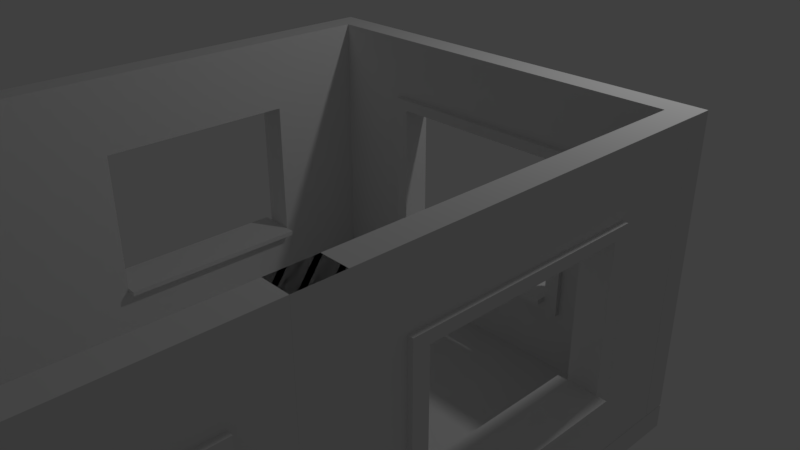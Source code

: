 # Source: Using_our_Building_Blocks_Working_Title_Backup_2.blend  (saved by Blender 2.78.0; exported with 4.5.12 LTS)
import bpy
from mathutils import Matrix  # noqa: F401  (used for matrix-valued properties, if any)

bpy.ops.wm.read_factory_settings(use_empty=True)
scene = bpy.context.scene
scene.name = 'Scene'

# ---- collections
col_collection_1 = bpy.data.collections.new('Collection 1'); scene.collection.children.link(col_collection_1)

# ---- world
world_world = bpy.data.worlds.new('World'); scene.world = world_world
world_world.color = (0.05088, 0.05088, 0.05088)
world_world.use_sun_shadow = False
world_world.sun_shadow_jitter_overblur = 0.0
world_world.cycles.sampling_method = 'MANUAL'

# ---- cameras
cam_camera = bpy.data.cameras.new('Camera')
cam_camera.clip_end = 100.0
cam_camera.lens = 35.0
cam_camera.sensor_width = 32.0
cam_camera.sensor_height = 18.0
cam_camera.ortho_scale = 7.314
cam_camera.dof.focus_distance = 0.0
cam_camera.dof.aperture_fstop = 128.0

# ---- lights
light_lamp = bpy.data.lights.new('Lamp', 'POINT')
light_lamp.transmission_factor = 0.0
light_lamp.cutoff_distance = 30.0
light_lamp.energy = 100.0
light_lamp.shadow_buffer_clip_start = 1.001
light_lamp.shadow_soft_size = 0.1
light_lamp.shadow_maximum_resolution = 0.006
light_lamp.use_absolute_resolution = True

# ---- meshes
me_filler_0_25x4x0_25 = bpy.data.meshes.new('Filler 0.25x4x0.25')
me_filler_0_25x4x0_25.from_pydata([(-1.0, -1.0, -1.0), (-1.0, -1.0, 1.0), (-1.0, 1.0, -1.0), (-1.0, 1.0, 1.0), (1.0, -1.0, -1.0), (1.0, -1.0, 1.0), (1.0, 1.0, -1.0), (1.0, 1.0, 1.0)], [], [(0, 1, 3, 2), (2, 3, 7, 6), (6, 7, 5, 4), (4, 5, 1, 0), (2, 6, 4, 0), (7, 3, 1, 5)])
me_filler_0_25x4x0_25.use_remesh_preserve_volume = False
me_filler_0_25x4x0_25.use_remesh_preserve_attributes = False
me_filler_0_25x4x0_25.use_mirror_vertex_groups = False
me_filler_0_25x4x0_25.update()
me_filler_0_25x3x0_25 = bpy.data.meshes.new('Filler 0.25x3x0.25')
me_filler_0_25x3x0_25.from_pydata([(-1.0, -1.0, -1.0), (-1.0, -1.0, 1.0), (-1.0, 1.0, -1.0), (-1.0, 1.0, 1.0), (1.0, -1.0, -1.0), (1.0, -1.0, 1.0), (1.0, 1.0, -1.0), (1.0, 1.0, 1.0)], [], [(0, 1, 3, 2), (2, 3, 7, 6), (6, 7, 5, 4), (4, 5, 1, 0), (2, 6, 4, 0), (7, 3, 1, 5)])
me_filler_0_25x3x0_25.use_remesh_preserve_volume = False
me_filler_0_25x3x0_25.use_remesh_preserve_attributes = False
me_filler_0_25x3x0_25.use_mirror_vertex_groups = False
me_filler_0_25x3x0_25.update()
me_floor_2x2x0_25 = bpy.data.meshes.new('Floor 2x2x0.25')
me_floor_2x2x0_25.from_pydata([(0.0, 0.0, 0.0), (0.0, 2.0, 0.0), (2.0, 2.0, 0.0), (2.0, 0.0, 0.0), (0.0, 0.0, 0.25), (0.0, 2.0, 0.25), (2.0, 2.0, 0.25), (2.0, 0.0, 0.25)], [], [(0, 1, 2, 3), (4, 7, 6, 5), (3, 2, 6, 7), (1, 0, 4, 5), (2, 1, 5, 6), (0, 3, 7, 4)])
me_floor_2x2x0_25.use_remesh_preserve_volume = False
me_floor_2x2x0_25.use_remesh_preserve_attributes = False
me_floor_2x2x0_25.use_mirror_vertex_groups = False
me_floor_2x2x0_25.update()
me_sm_window_detail_3x4x0_25 = bpy.data.meshes.new('SM_Window Detail 3x4x0.25')
me_sm_window_detail_3x4x0_25.from_pydata([(0.0, 0.0, 0.0), (4.0, 0.0, 0.0), (4.0, 3.0, 0.0), (0.0, 3.0, 0.0), (2.0, 0.0, 0.0), (4.0, 1.5, 0.0), (2.0, 3.0, 0.0), (0.0, 1.5, 0.0), (3.0, 0.0, 0.0), (4.0, 2.25, 0.0), (1.0, 3.0, 0.0), (1.0, 0.0, 0.0), (0.0, 0.75, 0.0), (4.0, 0.75, 0.0), (3.0, 3.0, 0.0), (0.0, 2.25, 0.0), (3.0, 1.5, 0.0), (1.0, 1.5, 0.0), (2.0, 0.75, 0.0), (2.0, 2.25, 0.0), (1.0, 2.25, 0.0), (1.0, 0.75, 0.0), (3.0, 0.75, 0.0), (3.0, 2.25, 0.0), (3.0, 0.0, 0.25), (4.0, 0.0, 0.25), (4.0, 2.25, 0.25), (4.0, 3.0, 0.25), (1.0, 3.0, 0.25), (0.0, 3.0, 0.25), (1.0, 0.0, 0.25), (2.0, 0.0, 0.25), (0.0, 0.75, 0.25), (0.0, 0.0, 0.25), (4.0, 0.75, 0.25), (4.0, 1.5, 0.25), (3.0, 3.0, 0.25), (2.0, 3.0, 0.25), (0.0, 2.25, 0.25), (0.0, 1.5, 0.25), (3.0, 1.5, 0.25), (1.0, 0.75, 0.4), (1.0, 1.5, 0.25), (2.0, 2.25, 0.25), (1.0, 2.25, 0.25), (1.0, 0.75, 0.25), (3.0, 0.75, 0.25), (3.0, 2.25, 0.25), (4.0, 2.362, 0.0), (0.0, 2.362, 0.0), (2.0, 2.362, 0.0), (1.0, 2.362, 0.0), (3.0, 2.362, 0.0), (4.0, 2.362, 0.25), (0.0, 2.362, 0.25), (2.0, 2.362, 0.25), (1.0, 2.362, 0.25), (3.0, 2.362, 0.25), (3.15, 0.0, 0.0), (3.15, 1.5, 0.0), (3.15, 3.0, 0.0), (3.15, 0.75, 0.0), (3.15, 2.25, 0.0), (3.15, 0.0, 0.25), (3.15, 1.5, 0.25), (3.15, 3.0, 0.25), (3.15, 0.75, 0.25), (3.15, 2.25, 0.25), (3.15, 2.362, 0.25), (3.15, 2.362, 0.0), (0.0, 0.6375, 0.0), (2.0, 0.6375, 0.0), (4.0, 0.6375, 0.0), (1.0, 0.6375, 0.0), (3.0, 0.6375, 0.0), (0.0, 0.6375, 0.25), (2.0, 0.6375, 0.25), (4.0, 0.6375, 0.25), (1.0, 0.6375, 0.25), (3.0, 0.6375, 0.25), (3.15, 0.6375, 0.25), (3.15, 0.6375, 0.0), (0.85, 3.0, 0.0), (0.85, 0.0, 0.0), (0.85, 1.5, 0.0), (0.85, 2.25, 0.0), (0.85, 0.75, 0.0), (0.85, 3.0, 0.25), (0.85, 0.0, 0.25), (0.85, 1.5, 0.25), (0.85, 2.25, 0.25), (0.85, 0.75, 0.25), (0.85, 2.362, 0.25), (0.85, 2.362, 0.0), (0.85, 0.6375, 0.25), (0.85, 0.6375, 0.0), (0.85, 1.5, 0.3), (1.0, 1.5, 0.3), (2.0, 2.362, 0.3), (2.0, 2.25, 0.3), (1.0, 2.25, 0.3), (0.85, 2.25, 0.3), (1.0, 2.362, 0.3), (1.0, 0.75, 0.3), (2.0, 0.75, 0.3), (0.85, 0.75, 0.3), (3.0, 0.75, 0.3), (3.0, 1.5, 0.3), (3.0, 2.25, 0.3), (3.0, 2.362, 0.3), (3.15, 2.362, 0.3), (3.15, 1.5, 0.3), (3.15, 0.75, 0.3), (3.15, 2.25, 0.3), (3.15, 0.6375, 0.3), (2.0, 0.6375, 0.3), (1.0, 0.6375, 0.3), (3.0, 0.6375, 0.3), (0.85, 2.362, 0.3), (0.85, 0.6375, 0.3), (1.0, 0.8, 0.0), (2.0, 0.8, 0.0), (3.0, 0.8, 0.0), (1.0, 0.8, 0.25), (2.0, 0.8, 0.25), (3.0, 0.8, 0.25), (1.0, 0.8, 0.3), (2.0, 0.8, 0.3), (3.0, 0.8, 0.3), (1.0, 0.8, 0.4), (2.0, 0.8, 0.4), (2.0, 0.75, 0.4), (3.0, 0.8, 0.4), (3.0, 0.75, 0.4), (1.0, 0.75, -0.1), (2.0, 0.75, -0.1), (3.0, 0.75, -0.1), (1.0, 0.8, -0.1), (2.0, 0.8, -0.1), (3.0, 0.8, -0.1)], [], [(69, 60, 2, 48), (61, 59, 5, 13), (51, 10, 6, 50), (84, 85, 20, 17), (93, 82, 10, 51), (73, 21, 18, 71), (95, 86, 21, 73), (86, 84, 17, 21), (81, 61, 13, 72), (71, 18, 22, 74), (59, 62, 9, 5), (50, 6, 14, 52), (68, 53, 27, 65), (66, 34, 35, 64), (56, 55, 37, 28), (94, 78, 116, 119), (92, 56, 28, 87), (79, 80, 114, 117), (57, 55, 98, 109), (44, 43, 99, 100), (80, 77, 34, 66), (45, 42, 97, 103), (64, 35, 26, 67), (55, 57, 36, 37), (48, 2, 27, 53), (60, 14, 36, 65), (16, 22, 46, 40), (122, 22, 136, 139), (82, 3, 29, 87), (49, 15, 38, 54), (4, 8, 24, 31), (11, 4, 31, 30), (19, 23, 47, 43), (5, 9, 26, 35), (70, 0, 33, 75), (23, 16, 40, 47), (6, 10, 28, 37), (21, 17, 42, 45), (13, 5, 35, 34), (20, 19, 43, 44), (83, 11, 30, 88), (14, 6, 37, 36), (7, 12, 32, 39), (45, 103, 126, 123), (15, 7, 39, 38), (17, 20, 44, 42), (58, 1, 25, 63), (72, 13, 34, 77), (3, 49, 54, 29), (9, 48, 53, 26), (56, 92, 118, 102), (78, 76, 115, 116), (47, 40, 107, 108), (67, 26, 53, 68), (19, 50, 52, 23), (85, 93, 51, 20), (20, 51, 50, 19), (62, 69, 48, 9), (23, 52, 69, 62), (92, 90, 101, 118), (8, 58, 63, 24), (2, 60, 65, 27), (67, 68, 110, 113), (43, 47, 108, 99), (90, 89, 96, 101), (57, 68, 65, 36), (16, 23, 62, 59), (74, 22, 61, 81), (22, 16, 59, 61), (52, 14, 60, 69), (8, 74, 81, 58), (24, 63, 80, 79), (1, 72, 77, 25), (12, 70, 75, 32), (31, 24, 79, 76), (63, 25, 77, 80), (88, 30, 78, 94), (30, 31, 76, 78), (4, 71, 74, 8), (58, 81, 72, 1), (83, 95, 73, 11), (11, 73, 71, 4), (0, 70, 95, 83), (33, 88, 94, 75), (15, 49, 93, 85), (38, 90, 92, 54), (0, 83, 88, 33), (10, 82, 87, 28), (32, 91, 89, 39), (75, 94, 91, 32), (54, 92, 87, 29), (39, 89, 90, 38), (12, 7, 84, 86), (70, 12, 86, 95), (49, 3, 82, 93), (7, 15, 85, 84), (96, 97, 100, 101), (116, 115, 104, 103), (119, 116, 103, 105), (105, 103, 97, 96), (115, 117, 106, 104), (99, 108, 109, 98), (101, 100, 102, 118), (100, 99, 98, 102), (108, 113, 110, 109), (107, 111, 113, 108), (117, 114, 112, 106), (106, 112, 111, 107), (126, 103, 41, 129), (42, 44, 100, 97), (64, 67, 113, 111), (89, 91, 105, 96), (55, 56, 102, 98), (80, 66, 112, 114), (91, 94, 119, 105), (68, 57, 109, 110), (40, 46, 106, 107), (76, 79, 117, 115), (66, 64, 111, 112), (106, 46, 125, 128), (121, 120, 123, 124), (122, 121, 124, 125), (125, 124, 127, 128), (124, 123, 126, 127), (127, 126, 129, 130), (21, 45, 123, 120), (46, 22, 122, 125), (121, 122, 139, 138), (131, 133, 132, 130), (41, 131, 130, 129), (104, 106, 133, 131), (106, 128, 132, 133), (128, 127, 130, 132), (103, 104, 131, 41), (135, 134, 137, 138), (136, 135, 138, 139), (18, 21, 134, 135), (21, 120, 137, 134), (120, 121, 138, 137), (22, 18, 135, 136)])
me_sm_window_detail_3x4x0_25.use_remesh_preserve_volume = False
me_sm_window_detail_3x4x0_25.use_remesh_preserve_attributes = False
me_sm_window_detail_3x4x0_25.use_mirror_vertex_groups = False
me_sm_window_detail_3x4x0_25.update()
me_sm_wall_door_3x4x0_25 = bpy.data.meshes.new('SM_Wall_Door 3x4x0.25')
me_sm_wall_door_3x4x0_25.from_pydata([(4.0, 1.788e-07, -0.125), (3.0, 5.96e-08, -0.125), (3.0, 5.96e-08, 1.875), (2.0, 5.96e-08, 1.875), (2.0, 5.96e-08, -0.125), (2.384e-07, -1.788e-07, -0.125), (3.576e-07, -1.788e-07, 2.875), (4.0, -5.96e-08, 2.875), (4.0, -0.25, -0.125), (3.0, -0.25, -0.125), (3.0, -0.25, 1.875), (2.0, -0.25, 1.875), (2.0, -0.25, -0.125), (2.384e-07, -0.25, -0.125), (3.576e-07, -0.25, 2.875), (4.0, -0.25, 2.875)], [], [(1, 2, 3, 4, 5, 6, 7, 0), (9, 8, 15, 14, 13, 12, 11, 10), (2, 1, 9, 10), (0, 7, 15, 8), (7, 6, 14, 15), (5, 4, 12, 13), (3, 2, 10, 11), (1, 0, 8, 9), (6, 5, 13, 14), (4, 3, 11, 12)])
me_sm_wall_door_3x4x0_25.use_remesh_preserve_volume = False
me_sm_wall_door_3x4x0_25.use_remesh_preserve_attributes = False
me_sm_wall_door_3x4x0_25.use_mirror_vertex_groups = False
me_sm_wall_door_3x4x0_25.update()

# ---- objects
ob_room_working_title = bpy.data.objects.new('Room Working Title', None)
ob_filler_0_25x4x0_25_4 = bpy.data.objects.new('Filler 0.25x4x0.25 4', me_filler_0_25x4x0_25)
ob_filler_0_25x4x0_25_3 = bpy.data.objects.new('Filler 0.25x4x0.25 3', me_filler_0_25x4x0_25)
ob_filler_0_25x4x0_25_2 = bpy.data.objects.new('Filler 0.25x4x0.25 2', me_filler_0_25x4x0_25)
ob_filler_0_25x4x0_25_1 = bpy.data.objects.new('Filler 0.25x4x0.25 1', me_filler_0_25x4x0_25)
ob_filler_0_25x3x0_25_3 = bpy.data.objects.new('Filler 0.25x3x0.25 3', me_filler_0_25x3x0_25)
ob_filler_0_25x3x0_25_2 = bpy.data.objects.new('Filler 0.25x3x0.25 2', me_filler_0_25x3x0_25)
ob_filler_0_25x3x0_25_1 = bpy.data.objects.new('Filler 0.25x3x0.25 1', me_filler_0_25x3x0_25)
ob_filler_0_25x3x0_25_4 = bpy.data.objects.new('Filler 0.25x3x0.25 4', me_filler_0_25x3x0_25)
ob_floor_2x2x0_25_8 = bpy.data.objects.new('Floor 2x2x0.25 8', me_floor_2x2x0_25)
ob_floor_2x2x0_25_7 = bpy.data.objects.new('Floor 2x2x0.25 7', me_floor_2x2x0_25)
ob_floor_2x2x0_25_6 = bpy.data.objects.new('Floor 2x2x0.25 6', me_floor_2x2x0_25)
ob_floor_2x2x0_25_5 = bpy.data.objects.new('Floor 2x2x0.25 5', me_floor_2x2x0_25)
ob_floor_2x2x0_25_4 = bpy.data.objects.new('Floor 2x2x0.25 4', me_floor_2x2x0_25)
ob_floor_2x2x0_25_3 = bpy.data.objects.new('Floor 2x2x0.25 3', me_floor_2x2x0_25)
ob_floor_2x2x0_25_2 = bpy.data.objects.new('Floor 2x2x0.25 2', me_floor_2x2x0_25)
ob_floor_2x2x0_25_1 = bpy.data.objects.new('Floor 2x2x0.25 1', me_floor_2x2x0_25)
ob_sm_window_detail_3x4x0_25_4 = bpy.data.objects.new('SM_Window Detail 3x4x0.25 4', me_sm_window_detail_3x4x0_25)
ob_sm_window_detail_3x4x0_25_3 = bpy.data.objects.new('SM_Window Detail 3x4x0.25 3', me_sm_window_detail_3x4x0_25)
ob_sm_window_detail_3x4x0_25_2 = bpy.data.objects.new('SM_Window Detail 3x4x0.25 2', me_sm_window_detail_3x4x0_25)
ob_sm_window_detail_3x4x0_25_1 = bpy.data.objects.new('SM_Window Detail 3x4x0.25 1', me_sm_window_detail_3x4x0_25)
ob_sm_wall_door_3x4x0_25_1 = bpy.data.objects.new('SM_Wall_Door 3x4x0.25 1', me_sm_wall_door_3x4x0_25)
ob_sm_window_detail_3x4x0_25_5 = bpy.data.objects.new('SM_Window Detail 3x4x0.25 5', me_sm_window_detail_3x4x0_25)
ob_lamp = bpy.data.objects.new('Lamp', light_lamp)
ob_camera = bpy.data.objects.new('Camera', cam_camera)

# ---- transforms, parenting, visibility, modifiers, constraints
ob_room_working_title.location = (0.0, 0.0, 0.0)
ob_room_working_title.empty_image_offset = (0.0, 0.0)
ob_room_working_title.lineart.crease_threshold = 0.0
ob_filler_0_25x4x0_25_4.parent = ob_room_working_title
ob_filler_0_25x4x0_25_4.location = (4.13, -2.0, -0.1179)
ob_filler_0_25x4x0_25_4.rotation_euler = (3.142, 0.0004157, 3.142)
ob_filler_0_25x4x0_25_4.scale = (0.125, 2.0, 0.125)
ob_filler_0_25x4x0_25_4.lineart.crease_threshold = 0.0
ob_filler_0_25x4x0_25_3.parent = ob_room_working_title
ob_filler_0_25x4x0_25_3.location = (4.13, -5.991, -0.1179)
ob_filler_0_25x4x0_25_3.rotation_euler = (3.142, 0.0004157, 3.142)
ob_filler_0_25x4x0_25_3.scale = (0.125, 2.0, 0.125)
ob_filler_0_25x4x0_25_3.lineart.crease_threshold = 0.0
ob_filler_0_25x4x0_25_2.parent = ob_room_working_title
ob_filler_0_25x4x0_25_2.location = (-0.1214, -5.991, -0.1179)
ob_filler_0_25x4x0_25_2.rotation_euler = (3.142, 0.0004157, 3.142)
ob_filler_0_25x4x0_25_2.scale = (0.125, 2.0, 0.125)
ob_filler_0_25x4x0_25_2.lineart.crease_threshold = 0.0
ob_filler_0_25x4x0_25_1.parent = ob_room_working_title
ob_filler_0_25x4x0_25_1.location = (-0.1214, -2.0, -0.1179)
ob_filler_0_25x4x0_25_1.rotation_euler = (3.142, 0.0004157, 3.142)
ob_filler_0_25x4x0_25_1.scale = (0.125, 2.0, 0.125)
ob_filler_0_25x4x0_25_1.lineart.crease_threshold = 0.0
ob_filler_0_25x3x0_25_3.parent = ob_room_working_title
ob_filler_0_25x3x0_25_3.location = (-0.1084, -7.873, 1.5)
ob_filler_0_25x3x0_25_3.rotation_euler = (1.571, -0.0, 0.0)
ob_filler_0_25x3x0_25_3.scale = (0.125, 1.5, 0.125)
ob_filler_0_25x3x0_25_3.lineart.crease_threshold = 0.0
ob_filler_0_25x3x0_25_2.parent = ob_room_working_title
ob_filler_0_25x3x0_25_2.location = (4.125, -7.873, 1.5)
ob_filler_0_25x3x0_25_2.rotation_euler = (1.571, -0.0, 0.0)
ob_filler_0_25x3x0_25_2.scale = (0.125, 1.5, 0.125)
ob_filler_0_25x3x0_25_2.lineart.crease_threshold = 0.0
ob_filler_0_25x3x0_25_1.parent = ob_room_working_title
ob_filler_0_25x3x0_25_1.location = (4.125, -0.1248, 1.5)
ob_filler_0_25x3x0_25_1.rotation_euler = (1.571, -0.0, 0.0)
ob_filler_0_25x3x0_25_1.scale = (0.125, 1.5, 0.125)
ob_filler_0_25x3x0_25_1.lineart.crease_threshold = 0.0
ob_filler_0_25x3x0_25_4.parent = ob_room_working_title
ob_filler_0_25x3x0_25_4.location = (-0.125, -0.1269, 1.5)
ob_filler_0_25x3x0_25_4.rotation_euler = (1.571, -0.0, 0.0)
ob_filler_0_25x3x0_25_4.scale = (0.125, 1.5, 0.125)
ob_filler_0_25x3x0_25_4.lineart.crease_threshold = 0.0
ob_floor_2x2x0_25_8.parent = ob_room_working_title
ob_floor_2x2x0_25_8.location = (0.0, -2.0, -0.25)
ob_floor_2x2x0_25_8.lineart.crease_threshold = 0.0
ob_floor_2x2x0_25_7.parent = ob_room_working_title
ob_floor_2x2x0_25_7.location = (2.0, -2.0, -0.25)
ob_floor_2x2x0_25_7.lineart.crease_threshold = 0.0
ob_floor_2x2x0_25_6.parent = ob_room_working_title
ob_floor_2x2x0_25_6.location = (2.0, -4.0, -0.25)
ob_floor_2x2x0_25_6.lineart.crease_threshold = 0.0
ob_floor_2x2x0_25_5.parent = ob_room_working_title
ob_floor_2x2x0_25_5.location = (0.0, -4.0, -0.25)
ob_floor_2x2x0_25_5.lineart.crease_threshold = 0.0
ob_floor_2x2x0_25_4.parent = ob_room_working_title
ob_floor_2x2x0_25_4.location = (0.0, -6.0, -0.25)
ob_floor_2x2x0_25_4.lineart.crease_threshold = 0.0
ob_floor_2x2x0_25_3.parent = ob_room_working_title
ob_floor_2x2x0_25_3.location = (2.0, -6.0, -0.25)
ob_floor_2x2x0_25_3.lineart.crease_threshold = 0.0
ob_floor_2x2x0_25_2.parent = ob_room_working_title
ob_floor_2x2x0_25_2.location = (2.0, -8.0, -0.25)
ob_floor_2x2x0_25_2.lineart.crease_threshold = 0.0
ob_floor_2x2x0_25_1.parent = ob_room_working_title
ob_floor_2x2x0_25_1.location = (0.0, -8.0, -0.25)
ob_floor_2x2x0_25_1.lineart.crease_threshold = 0.0
ob_sm_window_detail_3x4x0_25_4.parent = ob_room_working_title
ob_sm_window_detail_3x4x0_25_4.location = (-2.384e-07, -0.2497, 0.0)
ob_sm_window_detail_3x4x0_25_4.rotation_euler = (1.571, -0.0, 4.712)
ob_sm_window_detail_3x4x0_25_4.lineart.crease_threshold = 0.0
ob_sm_window_detail_3x4x0_25_3.parent = ob_room_working_title
ob_sm_window_detail_3x4x0_25_3.location = (0.0, -3.75, 0.0)
ob_sm_window_detail_3x4x0_25_3.rotation_euler = (1.571, -0.0, 4.712)
ob_sm_window_detail_3x4x0_25_3.lineart.crease_threshold = 0.0
ob_sm_window_detail_3x4x0_25_2.parent = ob_room_working_title
ob_sm_window_detail_3x4x0_25_2.location = (4.0, -4.25, 0.0)
ob_sm_window_detail_3x4x0_25_2.rotation_euler = (1.571, -0.0, 1.571)
ob_sm_window_detail_3x4x0_25_2.lineart.crease_threshold = 0.0
ob_sm_window_detail_3x4x0_25_1.parent = ob_room_working_title
ob_sm_window_detail_3x4x0_25_1.location = (4.0, -7.845, 0.0)
ob_sm_window_detail_3x4x0_25_1.rotation_euler = (1.571, -0.0, 1.571)
ob_sm_window_detail_3x4x0_25_1.lineart.crease_threshold = 0.0
ob_sm_wall_door_3x4x0_25_1.parent = ob_room_working_title
ob_sm_wall_door_3x4x0_25_1.location = (0.0, -7.749, 0.125)
ob_sm_wall_door_3x4x0_25_1.lineart.crease_threshold = 0.0
ob_sm_window_detail_3x4x0_25_5.parent = ob_room_working_title
ob_sm_window_detail_3x4x0_25_5.location = (0.0, 0.0, 0.0)
ob_sm_window_detail_3x4x0_25_5.rotation_euler = (1.571, -0.0, 0.0)
ob_sm_window_detail_3x4x0_25_5.lineart.crease_threshold = 0.0
ob_lamp.location = (4.076, 1.005, 5.904)
ob_lamp.rotation_euler = (0.6503, 0.05522, 1.866)
ob_lamp.lock_rotations_4d = False
ob_lamp.empty_display_type = 'ARROWS'
ob_lamp.color = (0.0, 0.0, 0.0, 0.0)
ob_lamp.lineart.crease_threshold = 0.0
ob_camera.location = (7.481, -6.508, 5.344)
ob_camera.rotation_euler = (1.109, 0.0, 0.8149)
ob_camera.lock_rotations_4d = False
ob_camera.empty_display_type = 'ARROWS'
ob_camera.color = (0.0, 0.0, 0.0, 0.0)
ob_camera.display_type = 'WIRE'
ob_camera.lineart.crease_threshold = 0.0

# ---- collection membership
col_collection_1.objects.link(ob_room_working_title)
col_collection_1.objects.link(ob_filler_0_25x4x0_25_4)
col_collection_1.objects.link(ob_filler_0_25x4x0_25_3)
col_collection_1.objects.link(ob_filler_0_25x4x0_25_2)
col_collection_1.objects.link(ob_filler_0_25x4x0_25_1)
col_collection_1.objects.link(ob_filler_0_25x3x0_25_3)
col_collection_1.objects.link(ob_filler_0_25x3x0_25_2)
col_collection_1.objects.link(ob_filler_0_25x3x0_25_1)
col_collection_1.objects.link(ob_filler_0_25x3x0_25_4)
col_collection_1.objects.link(ob_floor_2x2x0_25_8)
col_collection_1.objects.link(ob_floor_2x2x0_25_7)
col_collection_1.objects.link(ob_floor_2x2x0_25_6)
col_collection_1.objects.link(ob_floor_2x2x0_25_5)
col_collection_1.objects.link(ob_floor_2x2x0_25_4)
col_collection_1.objects.link(ob_floor_2x2x0_25_3)
col_collection_1.objects.link(ob_floor_2x2x0_25_2)
col_collection_1.objects.link(ob_floor_2x2x0_25_1)
col_collection_1.objects.link(ob_sm_window_detail_3x4x0_25_4)
col_collection_1.objects.link(ob_sm_window_detail_3x4x0_25_3)
col_collection_1.objects.link(ob_sm_window_detail_3x4x0_25_2)
col_collection_1.objects.link(ob_sm_window_detail_3x4x0_25_1)
col_collection_1.objects.link(ob_sm_wall_door_3x4x0_25_1)
col_collection_1.objects.link(ob_sm_window_detail_3x4x0_25_5)
col_collection_1.objects.link(ob_lamp)
col_collection_1.objects.link(ob_camera)

# ---- scene / render settings (as saved in the file)
scene.camera = ob_camera
scene.frame_start = 1; scene.frame_end = 250; scene.frame_set(1)
scene.render.engine = 'BLENDER_EEVEE_NEXT'
scene.render.resolution_percentage = 50
scene.render.dither_intensity = 0.0
scene.cycles.use_denoising = False
scene.cycles.samples = 128
scene.cycles.sampling_pattern = 'TABULATED_SOBOL'
scene.cycles.light_sampling_threshold = 0.0
scene.cycles.use_adaptive_sampling = False
scene.cycles.use_light_tree = False
scene.cycles.blur_glossy = 0.0
scene.cycles.sample_clamp_indirect = 0.0
scene.view_settings.view_transform = 'Standard'
bpy.context.view_layer.update()
